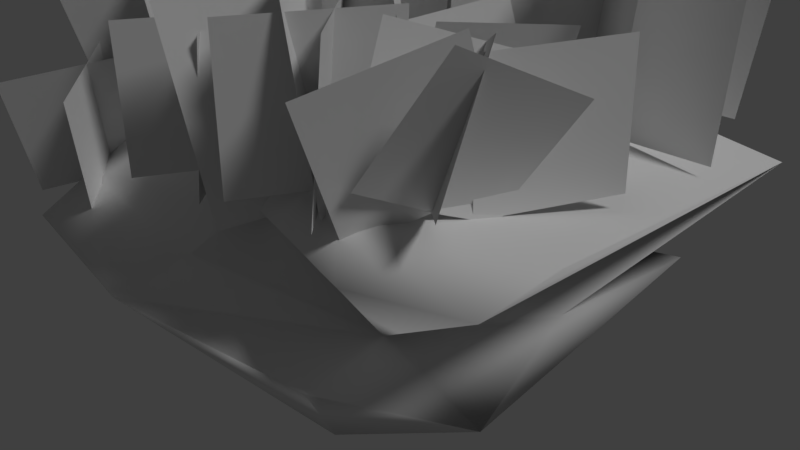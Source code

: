 # Source: ReefBase.blend  (saved by Blender 2.79.0; exported with 4.5.12 LTS)
import bpy
from mathutils import Matrix  # noqa: F401  (used for matrix-valued properties, if any)

bpy.ops.wm.read_factory_settings(use_empty=True)
scene = bpy.context.scene
scene.name = 'Scene'

# ---- collections
col_collection_1 = bpy.data.collections.new('Collection 1'); scene.collection.children.link(col_collection_1)

# ---- materials (node trees are filled in below, after node groups)
mat_reeftexture1 = bpy.data.materials.new('ReefTexture1')
mat_reeftexture1.alpha_threshold = 0.0
mat_reeftexture1.use_transparent_shadow = False
mat_reeftexture1.specular_color = (0.9, 0.9, 0.9)
mat_reeftexture1.roughness = 0.5
mat_reeftexture1.specular_intensity = 10.0
mat_fancoralbrown = bpy.data.materials.new('FanCoralBrown')
mat_fancoralbrown.alpha_threshold = 0.0
mat_fancoralbrown.use_transparent_shadow = False
mat_fancoralbrown.specular_color = (0.9, 0.9, 0.9)
mat_fancoralbrown.roughness = 0.5
mat_fancoralbrown.specular_intensity = 10.0
mat_fancoralorange = bpy.data.materials.new('FanCoralOrange')
mat_fancoralorange.alpha_threshold = 0.0
mat_fancoralorange.use_transparent_shadow = False
mat_fancoralorange.specular_color = (0.9, 0.9, 0.9)
mat_fancoralorange.roughness = 0.5
mat_fancoralorange.specular_intensity = 10.0
mat_fancorallite = bpy.data.materials.new('FanCorallite')
mat_fancorallite.alpha_threshold = 0.0
mat_fancorallite.use_transparent_shadow = False
mat_fancorallite.specular_color = (0.9, 0.9, 0.9)
mat_fancorallite.roughness = 0.5
mat_fancorallite.specular_intensity = 10.0
mat_seagrass_1 = bpy.data.materials.new('SeaGrass_1')
mat_seagrass_1.alpha_threshold = 0.0
mat_seagrass_1.use_transparent_shadow = False
mat_seagrass_1.specular_color = (0.9, 0.9, 0.9)
mat_seagrass_1.roughness = 0.5
mat_seagrass_1.specular_intensity = 10.0

# ---- material node trees

# ---- world
world_world = bpy.data.worlds.new('World'); scene.world = world_world
world_world.color = (0.05088, 0.05088, 0.05088)
world_world.use_sun_shadow = False
world_world.sun_shadow_jitter_overblur = 0.0
world_world.cycles.sampling_method = 'MANUAL'

# ---- cameras
cam_camera = bpy.data.cameras.new('Camera')
cam_camera.clip_end = 100.0
cam_camera.lens = 35.0
cam_camera.sensor_width = 32.0
cam_camera.sensor_height = 18.0
cam_camera.ortho_scale = 7.314
cam_camera.dof.focus_distance = 0.0
cam_camera.dof.aperture_fstop = 128.0

# ---- lights
light_environmentambientlight = bpy.data.lights.new('EnvironmentAmbientLight', 'SUN')
light_environmentambientlight.color = (0.0, 0.0, 0.0)
light_environmentambientlight.transmission_factor = 0.0
light_environmentambientlight.angle = 0.1993
light_environmentambientlight.energy = 1.0
light_environmentambientlight.shadow_buffer_clip_start = 0.5
light_environmentambientlight.shadow_soft_size = 0.1
light_environmentambientlight.shadow_cascade_max_distance = 1000.0
light_lamp = bpy.data.lights.new('Lamp', 'SUN')
light_lamp.transmission_factor = 0.0
light_lamp.cutoff_distance = 30.0
light_lamp.angle = 0.1993
light_lamp.energy = 1.0
light_lamp.shadow_buffer_clip_start = 1.001
light_lamp.shadow_soft_size = 0.1
light_lamp.shadow_cascade_max_distance = 1000.0

# ---- meshes
me_reefbaseone256 = bpy.data.meshes.new('ReefBaseOne256')
me_reefbaseone256.from_pydata([(-3.58, -30.05, 18.24), (-20.86, -14.18, 19.54), (-17.76, -31.03, 2.248), (-7.797, -15.81, 0.8598), (-6.84, -30.82, 2.976), (-19.89, -15.82, 1.43), (-21.26, -20.11, 19.76), (-3.994, -15.44, 15.78), (-19.34, -31.71, 6.781), (-7.005, -29.0, 9.453), (-10.29, -30.04, 18.25), (-13.41, -22.36, 19.97), (-23.75, -15.82, 3.713), (-22.41, -25.17, 1.202), (-4.561, -28.45, 4.132), (-13.57, -14.6, 19.82), (-12.16, -30.8, 11.52), (-4.923, -22.33, 18.62), (-21.82, -23.73, 9.824), (-4.904, -14.11, 13.87), (-17.79, -27.89, 17.62), (-6.839, -16.14, 18.61), (-6.292, -16.44, 45.05), (-9.836, -23.51, 18.61), (-9.289, -23.81, 45.05), (-5.504, -22.72, 18.61), (-9.855, -16.3, 45.05), (-5.065, -22.23, 45.05), (-10.29, -16.8, 18.61), (-7.394, -30.01, 21.04), (-5.59, -23.77, 6.518), (-4.294, -18.72, 45.05), (-4.294, -19.43, 18.61), (-11.25, -18.72, 45.05), (-11.25, -19.43, 18.61), (-6.276, -15.68, 1.708), (-18.3, -19.04, 22.05), (-3.282, -27.87, 20.09), (-22.06, -18.32, 40.75), (-20.47, -18.07, 20.01), (-19.78, -12.31, 44.06), (-18.19, -12.06, 23.32), (-22.49, -12.2, 40.12), (-17.17, -17.42, 24.8), (-20.82, -12.6, 19.5), (-18.84, -17.02, 45.42), (-7.525, -12.73, 17.1), (-9.407, -17.37, 40.63), (-9.827, -18.3, 20.52), (-7.105, -11.8, 37.2), (-18.64, -30.5, 34.27), (-19.04, -28.68, 15.7), (-16.83, -23.45, 20.42), (-16.43, -25.27, 38.99), (-21.54, -14.74, 18.45), (-23.55, -14.16, 38.58), (-16.25, -14.74, 26.14), (-18.26, -14.16, 46.27), (-10.23, -31.19, 16.95), (-9.609, -25.99, 38.69), (-11.67, -31.42, 35.69), (-8.172, -25.76, 19.95), (-6.162, -16.17, 39.89), (-6.5, -17.7, 20.16), (-10.18, -13.23, 17.4), (-9.843, -11.7, 37.14), (-21.61, -26.96, 9.415), (-20.53, -21.75, 30.89), (-22.65, -27.18, 28.54), (-19.49, -21.53, 11.76), (-13.82, -26.96, 18.6), (-11.21, -21.75, 38.07), (-13.42, -27.18, 38.07), (-11.61, -21.53, 18.6), (-13.42, -22.65, 38.07), (-13.82, -22.43, 18.6), (-11.61, -17.0, 18.6), (-11.21, -17.23, 38.07), (-15.3, -17.96, 39.17), (-19.13, -22.86, 21.92), (-16.8, -17.52, 20.54), (-17.63, -23.31, 40.55), (-8.765, -30.25, 39.92), (-7.253, -30.61, 21.28), (-10.55, -26.25, 16.49), (-12.06, -25.89, 35.13), (-19.38, -23.91, 20.0), (-19.05, -25.17, 39.08), (-15.53, -29.37, 35.28), (-15.85, -28.11, 16.21), (-23.05, -21.65, 28.1), (-18.55, -26.37, 12.81), (-21.94, -22.01, 9.056), (-19.66, -26.01, 31.85), (-17.86, -17.77, 41.38), (-16.0, -22.39, 19.3), (-19.3, -17.91, 22.64), (-14.56, -22.25, 38.04), (-13.16, -32.73, 7.828), (-20.79, -16.75, 7.54), (-18.15, -28.58, 0.586), (-13.83, -17.12, 38.07), (-10.63, -21.85, 18.6), (-14.16, -17.49, 18.6), (-13.83, -21.65, 38.07), (-10.63, -26.37, 18.6), (-14.16, -22.01, 18.6), (-10.31, -21.48, 38.07), (-10.31, -26.01, 38.07), (-11.2, -28.19, 15.54), (-8.234, -27.66, 40.69), (-6.42, -28.19, 22.49), (-13.02, -27.66, 33.74), (-10.91, -15.22, 18.63), (-5.57, -13.52, 38.26), (-5.57, -15.22, 18.63), (-10.91, -13.52, 38.26), (-19.02, -15.02, 15.18), (-24.03, -23.43, 27.01), (-17.69, -23.95, 13.76), (-22.61, -23.95, 8.309), (-19.12, -23.43, 32.46), (-18.33, -13.76, 21.19), (-18.91, -19.5, 42.09), (-15.05, -20.01, 18.76), (-20.04, -19.82, 23.06), (-13.92, -19.69, 37.79), (-14.86, -23.95, 18.6), (-14.86, -23.43, 38.07), (-9.739, -23.43, 38.07), (-14.96, -26.88, 37.53), (-14.96, -25.78, 18.31), (-20.08, -25.78, 18.31), (-14.86, -18.9, 38.07), (-9.739, -19.42, 18.6), (-14.86, -19.42, 18.6), (-9.739, -23.95, 18.6), (-20.08, -26.88, 37.53), (-9.739, -18.9, 38.07), (-18.91, -30.05, 10.82), (-6.167, -31.23, 18.35), (-7.18, -31.37, 7.202), (-5.066, -16.9, 11.78), (-21.55, -29.08, 3.144), (-17.97, -27.4, 11.26), (-17.17, -28.51, 25.07), (-19.6, -31.42, 9.228), (-18.8, -32.53, 23.05), (-18.25, -15.66, 35.88), (-19.38, -19.55, 20.12), (-17.76, -15.49, 21.41), (-19.86, -19.72, 34.59), (-11.86, -27.4, 18.05), (-13.21, -31.63, 32.59), (-13.51, -31.46, 18.05), (-9.161, -31.63, 35.47), (-9.462, -31.46, 20.92), (-7.813, -27.4, 20.92), (-7.513, -27.57, 35.47), (-11.56, -27.57, 32.59), (-22.67, -24.26, 15.95), (-22.94, -22.22, 4.708), (-21.47, -19.02, 10.32), (-21.2, -21.06, 21.56), (-4.914, -29.29, 35.29), (-6.512, -30.42, 24.32), (-5.77, -26.86, 18.86), (-4.172, -25.73, 29.84), (-16.5, -31.6, 22.52), (-17.24, -30.92, 8.367), (-19.11, -28.5, 26.08), (-19.85, -27.82, 11.93), (-21.52, -16.64, 21.02), (-17.04, -19.11, 21.98), (-20.17, -15.59, 34.35), (-17.59, -18.84, 36.41), (-19.62, -15.86, 19.92), (-12.58, -14.67, 10.38), (-9.473, -27.5, 35.47), (-7.079, -31.02, 20.92), (-9.714, -27.77, 20.92), (-13.76, -27.77, 18.05), (-13.52, -27.5, 32.59), (-11.13, -31.02, 18.05), (-6.837, -30.75, 35.47), (-10.88, -30.75, 32.59), (-6.933, -28.99, 35.76), (-6.886, -30.35, 23.45), (-5.415, -26.92, 19.5), (-5.462, -25.56, 31.81), (-5.415, -26.88, 23.02), (-5.462, -28.2, 35.37), (-6.886, -30.3, 19.05), (-6.933, -31.63, 31.41), (-20.81, -21.87, 5.31), (-22.95, -21.0, 21.66), (-20.59, -23.57, 17.16), (-23.17, -19.3, 9.816), (-4.859, -28.17, 35.48), (-4.76, -29.91, 23.67), (-7.211, -25.56, 31.16), (-7.112, -27.3, 19.34), (-7.584, -22.33, 20.81), (-8.655, -22.48, 33.23), (-10.02, -26.11, 31.05), (-8.946, -25.96, 18.63), (-16.63, -22.33, 18.71), (-15.59, -22.48, 31.17), (-17.03, -26.11, 32.45), (-6.55, -22.48, 31.74), (-9.028, -25.96, 20.56), (-7.589, -22.33, 19.27), (-18.07, -25.96, 19.99), (-7.989, -26.11, 33.02), (-4.269, -24.04, 33.66), (-5.694, -27.52, 20.06), (-4.222, -23.89, 20.58), (-5.74, -27.68, 33.14), (-18.28, -22.33, 18.72), (-19.49, -26.11, 31.76), (-18.01, -22.48, 31.76), (-21.47, -17.76, 7.793), (-22.67, -21.55, 20.83)], [], [(15, 11, 17), (17, 7, 15), (177, 5, 99), (99, 117, 177), (177, 142, 3), (3, 5, 177), (1, 15, 19), (7, 19, 15), (117, 1, 177), (19, 7, 142), (177, 1, 19), (177, 19, 142), (139, 16, 10), (10, 20, 139), (98, 8, 2), (4, 141, 98), (98, 2, 4), (10, 16, 9), (9, 140, 10), (141, 9, 98), (139, 8, 98), (98, 16, 139), (9, 16, 98), (9, 0, 140), (13, 12, 5), (5, 3, 13), (6, 117, 99), (99, 18, 6), (12, 13, 143), (143, 18, 12), (99, 12, 18), (13, 3, 100), (143, 100, 2), (2, 8, 143), (139, 20, 6), (6, 18, 139), (143, 8, 139), (139, 18, 143), (99, 5, 12), (6, 1, 117), (143, 13, 100), (4, 100, 3), (4, 2, 100), (9, 30, 7), (7, 0, 9), (30, 35, 3), (3, 142, 30), (14, 9, 141), (4, 3, 35), (35, 14, 4), (14, 30, 9), (35, 30, 14), (14, 141, 4), (7, 30, 142), (37, 11, 29), (11, 6, 20), (20, 29, 11), (36, 122, 1), (1, 172, 36), (0, 37, 29), (0, 7, 37), (10, 29, 20), (140, 29, 10), (36, 6, 11), (11, 15, 36), (37, 17, 11), (37, 7, 17), (15, 122, 36), (15, 1, 122), (0, 29, 140), (36, 172, 6), (172, 1, 6), (24, 22, 21), (21, 23, 24), (28, 25, 27), (27, 26, 28), (34, 32, 31), (31, 33, 34), (41, 39, 38), (38, 40, 41), (45, 42, 44), (44, 43, 45), (57, 55, 54), (54, 56, 57), (47, 49, 46), (46, 48, 47), (62, 65, 64), (64, 63, 62), (114, 116, 113), (113, 115, 114), (50, 53, 52), (52, 51, 50), (86, 89, 88), (88, 87, 86), (130, 137, 132), (132, 131, 130), (61, 58, 60), (60, 59, 61), (82, 85, 84), (84, 83, 82), (110, 112, 109), (109, 111, 110), (69, 66, 68), (68, 67, 69), (93, 90, 92), (92, 91, 93), (121, 118, 120), (120, 119, 121), (73, 70, 72), (72, 71, 73), (108, 104, 106), (106, 105, 108), (127, 136, 129), (129, 128, 127), (74, 77, 76), (76, 75, 74), (107, 101, 103), (103, 102, 107), (138, 133, 135), (135, 134, 138), (81, 78, 80), (80, 79, 81), (97, 94, 96), (96, 95, 97), (126, 123, 125), (125, 124, 126), (147, 145, 144), (144, 146, 147), (171, 169, 168), (168, 170, 171), (151, 148, 150), (150, 149, 151), (176, 173, 175), (175, 174, 176), (153, 159, 152), (152, 154, 153), (185, 182, 181), (181, 183, 185), (155, 158, 157), (157, 156, 155), (184, 178, 180), (180, 179, 184), (160, 163, 162), (162, 161, 160), (197, 194, 196), (196, 195, 197), (164, 167, 166), (166, 165, 164), (186, 189, 188), (188, 187, 186), (201, 199, 198), (198, 200, 201), (193, 191, 190), (190, 192, 193), (202, 205, 204), (204, 203, 202), (206, 212, 208), (208, 207, 206), (213, 209, 211), (211, 210, 213), (217, 214, 216), (216, 215, 217), (219, 220, 218)])
me_reefbaseone256.polygons.foreach_set('use_smooth', [1, 1, 1, 1, 1, 1, 1, 1, 1, 1, 1, 1, 1, 1, 1, 1, 1, 1, 1, 1, 1, 1, 1, 1, 1, 1, 1, 1, 1, 1, 1, 1, 1, 1, 1, 1, 1, 1, 1, 1, 1, 1, 1, 1, 1, 1, 1, 1, 1, 1, 1, 1, 1, 1, 1, 1, 1, 1, 1, 1, 1, 1, 1, 1, 1, 1, 1, 1, 1, 1, 1, 1, 0, 0, 0, 0, 0, 0, 0, 0, 0, 0, 0, 0, 0, 0, 0, 0, 0, 0, 0, 0, 0, 0, 0, 0, 0, 0, 0, 0, 0, 0, 0, 0, 0, 0, 0, 0, 0, 0, 0, 0, 0, 0, 0, 0, 0, 0, 0, 0, 0, 0, 0, 0, 0, 0, 0, 0, 0, 0, 0, 0, 0, 0, 0, 0, 0, 0, 0, 0, 0, 0, 0, 0, 0, 0, 0, 0, 0, 0, 0, 0, 0, 0, 0, 0, 0, 0, 0, 0, 0, 0, 0])
me_reefbaseone256.polygons.foreach_set('material_index', [0, 0, 0, 0, 0, 0, 0, 0, 0, 0, 0, 0, 0, 0, 0, 0, 0, 0, 0, 0, 0, 0, 0, 0, 0, 0, 0, 0, 0, 0, 0, 0, 0, 0, 0, 0, 0, 0, 0, 0, 0, 0, 0, 0, 0, 0, 0, 0, 0, 0, 0, 0, 0, 0, 0, 0, 0, 0, 0, 0, 0, 0, 0, 0, 0, 0, 0, 0, 0, 0, 0, 0, 1, 1, 1, 1, 1, 1, 1, 1, 1, 1, 1, 1, 2, 2, 2, 2, 2, 2, 3, 3, 3, 3, 3, 3, 1, 1, 1, 1, 1, 1, 3, 3, 3, 3, 3, 3, 3, 3, 3, 3, 3, 3, 1, 1, 1, 1, 1, 1, 3, 3, 3, 3, 3, 3, 2, 2, 2, 2, 2, 2, 2, 2, 2, 2, 2, 2, 2, 2, 2, 2, 4, 4, 4, 4, 4, 4, 4, 4, 4, 4, 4, 4, 4, 4, 4, 4, 4, 4, 4, 4, 4])
_uv = me_reefbaseone256.uv_layers.new(name='geom-ReefBaseOne256-map1')
_uv.uv.foreach_set('vector', [0.9574, 1.286, 0.8885, 1.184, 1.218, 1.195, 1.218, 1.195, 1.37, 1.299, 0.9574, 1.286, 0.3822, 0.4015, 1.114, -0.4932, 1.203, 0.1179, 1.203, 0.1179, 1.026, 0.8821, 0.3822, 0.4015, 0.3822, 0.4015, -0.3689, 0.5414, -0.09582, -0.5501, -0.09582, -0.5501, 1.114, -0.4932, 0.3822, 0.4015, 1.21, 1.318, 0.4819, 1.346, -0.3851, 0.7505, -0.4761, 0.9419, -0.3851, 0.7505, 0.4819, 1.346, 1.026, 0.8821, 1.21, 1.318, 0.3822, 0.4015, -0.3851, 1.388, -0.494, 1.132, -0.3689, 1.109, 0.3822, 0.4015, 1.21, 1.318, -0.3851, 0.7505, 0.3822, 0.4015, -0.3851, 0.7505, -0.3689, 0.5414, 0.06045, 0.5445, 0.6597, 0.5157, 0.8461, 1.189, 0.8461, 1.189, 0.09634, 1.126, 0.06045, 0.5445, 0.5594, 0.1467, -0.05891, 0.04198, 0.09939, -0.4113, 1.192, -0.3385, 1.158, 0.08403, 0.5594, 0.1467, 0.5594, 0.1467, 0.09939, -0.4113, 1.192, -0.3385, 0.8461, 1.189, 0.6597, 0.5157, 1.175, 0.3091, 1.175, 0.3091, 1.259, 1.198, 0.8461, 1.189, 1.158, 0.08403, 1.198, 0.2734, 0.5594, 0.1467, -0.01584, 0.4457, -0.05891, 0.04198, 0.5594, 0.1467, 0.5594, 0.1467, 0.6268, 0.4501, -0.01584, 0.4457, 1.198, 0.2734, 0.6268, 0.4501, 0.5594, 0.1467, 1.175, 0.3091, 1.517, 1.188, 1.259, 1.198, 1.365, 0.2828, 1.456, 1.137, 1.114, 1.218, 1.114, 1.218, 1.079, 0.816, 1.365, 0.2828, 0.2115, 1.34, -0.2975, 0.8821, -0.1249, 0.1179, -0.1249, 0.1179, 0.5738, 0.3462, 0.2115, 1.34, -0.2179, -0.2649, 0.7172, -0.5159, 1.109, -0.3217, 1.109, -0.3217, 0.5738, 0.3462, -0.2179, -0.2649, -0.1249, 0.1179, -0.2179, -0.2649, 0.5738, 0.3462, 1.365, 0.2828, 1.079, 0.816, 0.9391, -0.05812, -0.2791, -0.3217, -0.1226, -0.4804, 0.09939, -0.4113, 0.09939, -0.4113, -0.05891, 0.04198, -0.2791, -0.3217, 1.206, 0.4457, 0.9898, 1.126, 0.2115, 1.34, 0.2115, 1.34, 0.5738, 0.3462, 1.206, 0.4457, 1.109, -0.3217, 1.372, 0.04198, 1.206, 0.4457, 1.206, 0.4457, 0.5738, 0.3462, 1.109, -0.3217, 1.203, 0.1179, 1.114, -0.4932, 1.499, -0.2649, 0.2115, 1.34, -0.3816, 1.318, -0.2975, 0.8821, 1.279, -0.1089, 1.365, 0.2828, 0.9391, -0.05812, -0.04655, -0.1948, 0.9391, -0.05812, -0.09582, 1.219, -0.04655, -0.1948, 0.3567, -0.2478, 0.9391, -0.05812, -0.1001, 0.3091, 0.4225, 0.01565, 1.255, 0.9419, 1.255, 0.9419, -0.2052, 1.188, -0.1001, 0.3091, 0.4225, 0.01565, 1.231, -0.4653, 1.118, -0.1461, 1.118, -0.1461, 1.109, 0.5414, 0.4225, 0.01565, 1.409, 0.03692, 1.12, -0.2112, 1.158, -0.3374, -0.2743, 0.3053, -0.09582, 1.219, -0.2984, 1.148, -0.2984, 1.148, -0.4194, -0.04496, -0.2743, 0.3053, -0.04496, -0.2229, 0.4225, 0.01565, -0.1001, 0.3091, 1.231, -0.4653, 0.4225, 0.01565, -0.04496, -0.2229, 1.419, -0.2229, 1.182, -0.02476, 1.154, -0.1851, 1.255, 0.9419, 0.4225, 0.01565, 1.109, 0.5414, 1.547, 0.01301, 0.5345, 0.5638, 1.136, -0.2015, 0.5345, 0.5638, -0.2503, 0.7885, 0.09634, 0.01024, 0.09634, 0.01024, 1.136, -0.2015, 0.5345, 0.5638, 0.04533, 0.8951, 0.04236, 1.424, -0.1979, 1.359, -0.1979, 1.359, -0.2765, 1.136, 0.04533, 0.8951, 1.464, -0.2349, 1.547, 0.01301, 1.136, -0.2015, -0.2052, 1.188, 0.1722, 1.178, 0.01301, 1.373, 0.8461, -0.2041, 1.136, -0.2015, 0.09634, 0.01024, 1.259, 1.198, 1.136, 1.468, 0.8461, 1.189, 0.04533, 0.8951, -0.2503, 0.7885, 0.5345, 0.5638, 0.5345, 0.5638, 0.5181, 1.339, 0.04533, 0.8951, 1.547, 0.01301, 1.383, 0.5662, 0.5345, 0.5638, 0.01301, 1.373, 0.1722, 1.178, 0.5662, 1.225, 0.5181, 1.339, 0.04236, 1.424, 0.04533, 0.8951, 0.4819, 1.346, 1.21, 1.318, 0.9576, 1.482, 1.517, 1.188, 1.136, 1.468, 1.259, 1.198, 0.04533, 0.8951, -0.2765, 1.136, -0.2503, 0.7885, -0.1358, 1.466, -0.3816, 1.318, 0.2115, 1.34, 1.0, 1.0, 0.0, 1.0, 0.0, 0.0, 0.0, 0.0, 1.0, 0.0, 1.0, 1.0, 0.0, 0.0, 1.0, 0.0, 1.0, 1.0, 1.0, 1.0, 0.0, 1.0, 0.0, 0.0, 0.0, 0.0, 1.0, 0.0, 1.0, 1.0, 1.0, 1.0, 0.0, 1.0, 0.0, 0.0, 0.0, 0.0, 1.0, 0.0, 1.0, 1.0, 1.0, 1.0, 0.0, 1.0, 0.0, 0.0, 1.0, 1.0, 0.0, 1.0, 0.0, 0.0, 0.0, 0.0, 1.0, 0.0, 1.0, 1.0, 1.0, 1.0, 0.0, 1.0, 0.0, 0.0, 0.0, 0.0, 1.0, 0.0, 1.0, 1.0, 1.0, 1.0, 0.0, 1.0, 0.0, 0.0, 0.0, 0.0, 1.0, 0.0, 1.0, 1.0, 1.0, 1.0, 0.0, 1.0, 0.0, 0.0, 0.0, 0.0, 1.0, 0.0, 1.0, 1.0, 1.0, 1.0, 0.0, 1.0, 0.0, 0.0, 0.0, 0.0, 1.0, 0.0, 1.0, 1.0, 1.0, 1.0, 0.0, 1.0, 0.0, 0.0, 0.0, 0.0, 1.0, 0.0, 1.0, 1.0, 0.0, 0.0, 1.0, 0.0, 1.0, 1.0, 1.0, 1.0, 0.0, 1.0, 0.0, 0.0, 1.0, 1.0, 0.0, 1.0, 0.0, 0.0, 0.0, 0.0, 1.0, 0.0, 1.0, 1.0, 0.0, 0.0, 1.0, 0.0, 1.0, 1.0, 1.0, 1.0, 0.0, 1.0, 0.0, 0.0, 1.0, 1.0, 0.0, 1.0, 0.0, 0.0, 0.0, 0.0, 1.0, 0.0, 1.0, 1.0, 1.0, 1.0, 0.0, 1.0, 0.0, 0.0, 0.0, 0.0, 1.0, 0.0, 1.0, 1.0, 0.0, 0.0, 1.0, 0.0, 1.0, 1.0, 1.0, 1.0, 0.0, 1.0, 0.0, 0.0, 1.0, 1.0, 0.0, 1.0, 0.0, 0.0, 0.0, 0.0, 1.0, 0.0, 1.0, 1.0, 1.0, 1.0, 0.0, 1.0, 0.0, 0.0, 0.0, 0.0, 1.0, 0.0, 1.0, 1.0, 0.0, 0.0, 1.0, 0.0, 1.0, 1.0, 1.0, 1.0, 0.0, 1.0, 0.0, 0.0, 1.0, 1.0, 0.0, 1.0, 0.0, 0.0, 0.0, 0.0, 1.0, 0.0, 1.0, 1.0, 0.0, 0.0, 1.0, 0.0, 1.0, 1.0, 1.0, 1.0, 0.0, 1.0, 0.0, 0.0, 1.0, 1.0, 0.0, 1.0, 0.0, 0.0, 0.0, 0.0, 1.0, 0.0, 1.0, 1.0, 1.0, 1.0, 0.0, 1.0, 0.0, 0.0, 0.0, 0.0, 1.0, 0.0, 1.0, 1.0, 1.0, 1.0, 0.0, 1.0, 0.0, 0.0, 0.0, 0.0, 1.0, 0.0, 1.0, 1.0, 1.0, 1.0, 0.0, 1.0, 0.0, 0.0, 0.0, 0.0, 1.0, 0.0, 1.0, 1.0, 1.0, 1.0, 0.0, 1.0, 0.0, 0.0, 0.0, 0.0, 1.0, 0.0, 1.0, 1.0, 1.0, 1.0, 0.0, 1.0, 0.0, 0.0, 0.0, 0.0, 1.0, 0.0, 1.0, 1.0, 1.0, 1.0, 0.0, 1.0, 0.0, 0.0, 0.0, 0.0, 1.0, 0.0, 1.0, 1.0, 0.0, 0.0, 1.0, 0.0, 1.0, 1.0, 1.0, 1.0, 0.0, 1.0, 0.0, 0.0, 1.0, 1.0, 0.0, 1.0, 0.0, 0.0, 0.0, 0.0, 1.0, 0.0, 1.0, 1.0, 0.0, 0.0, 1.0, 0.0, 1.0, 1.0, 1.0, 1.0, 0.0, 1.0, 0.0, 0.0, 1.0, 1.0, 0.0, 1.0, 0.0, 0.0, 0.0, 0.0, 1.0, 0.0, 1.0, 1.0, 1.0, 1.0, 0.0, 1.0, 0.0, 0.0, 0.0, 0.0, 1.0, 0.0, 1.0, 1.0, 1.0, 1.0, 0.0, 1.0, 0.0, 0.0, 0.0, 0.0, 1.0, 0.0, 1.0, 1.0, 1.0, 1.0, 0.0, 1.0, 0.0, 0.0, 0.0, 0.0, 1.0, 0.0, 1.0, 1.0, 1.0, 1.0, 0.0, 1.0, 0.0, 0.0, 0.0, 0.0, 1.0, 0.0, 1.0, 1.0, 0.0, 0.0, 1.0, 0.0, 1.0, 1.0, 1.0, 1.0, 0.0, 1.0, 0.0, 0.0, 1.0, 1.0, 0.0, 1.0, 0.0, 0.0, 0.0, 0.0, 1.0, 0.0, 1.0, 1.0, 1.0, 1.0, 0.0, 1.0, 0.0, 0.0, 0.0, 0.0, 1.0, 0.0, 1.0, 1.0, 0.0, 0.0, 1.0, 0.0, 1.0, 1.0, 1.0, 1.0, 0.0, 1.0, 0.0, 0.0, 1.0, 1.0, 0.0, 1.0, 0.0, 0.0, 0.0, 0.0, 1.0, 0.0, 1.0, 1.0, 0.0, 0.0, 1.0, 0.0, 1.0, 1.0, 1.0, 1.0, 0.0, 1.0, 0.0, 0.0, 0.0, 0.0, 1.0, 0.0, 1.0, 1.0, 1.0, 1.0, 0.0, 1.0, 0.0, 0.0, 1.0, 1.0, 0.0, 1.0, 0.0, 0.0, 0.0, 0.0, 1.0, 0.0, 1.0, 1.0, 1.0, 1.0, 0.0, 1.0, 0.0, 0.0, 0.0, 0.0, 1.0, 0.0, 1.0, 1.0, 1.0, 1.0, 0.0, 1.0, 0.0, 0.0])
me_reefbaseone256.materials.append(mat_reeftexture1)
me_reefbaseone256.materials.append(mat_fancoralbrown)
me_reefbaseone256.materials.append(mat_fancoralorange)
me_reefbaseone256.materials.append(mat_fancorallite)
me_reefbaseone256.materials.append(mat_seagrass_1)
me_reefbaseone256.use_remesh_preserve_volume = False
me_reefbaseone256.use_remesh_preserve_attributes = False
me_reefbaseone256.use_mirror_vertex_groups = False
me_reefbaseone256.update()

# ---- objects
ob_base01 = bpy.data.objects.new('Base01', None)
ob_detail256 = bpy.data.objects.new('detail256', None)
ob_start01 = bpy.data.objects.new('Start01', None)
ob_reefbaseone256 = bpy.data.objects.new('ReefBaseOne256', me_reefbaseone256)
ob_environmentambientlight = bpy.data.objects.new('EnvironmentAmbientLight', light_environmentambientlight)
ob_lamp = bpy.data.objects.new('Lamp', light_lamp)
ob_camera = bpy.data.objects.new('Camera', cam_camera)

# ---- transforms, parenting, visibility, modifiers, constraints
ob_base01.location = (0.03426, 0.3084, -3.237)
ob_base01.empty_image_offset = (0.0, 0.0)
ob_base01.lineart.crease_threshold = 0.0
ob_detail256.parent = ob_base01
ob_detail256.location = (0.0, 0.0, 0.0)
ob_detail256.empty_image_offset = (0.0, 0.0)
ob_detail256.lineart.crease_threshold = 0.0
ob_start01.parent = ob_base01
ob_start01.location = (0.0, 0.0, 2.743)
ob_start01.scale = (0.3922, 0.3922, 0.3922)
ob_start01.empty_image_offset = (0.0, 0.0)
ob_start01.lineart.crease_threshold = 0.0
ob_reefbaseone256.parent = ob_start01
ob_reefbaseone256.location = (14.09, 19.44, 1.336)
ob_reefbaseone256.scale = (1.046, 0.8901, 0.2739)
ob_reefbaseone256.lineart.crease_threshold = 0.0
ob_environmentambientlight.location = (0.0, 0.0, 0.0)
ob_environmentambientlight.lineart.crease_threshold = 0.0
ob_lamp.location = (23.99, 1.005, 26.36)
ob_lamp.rotation_euler = (0.6503, 0.05522, 1.866)
ob_lamp.lock_rotations_4d = False
ob_lamp.empty_display_type = 'ARROWS'
ob_lamp.color = (0.0, 0.0, 0.0, 0.0)
ob_lamp.lineart.crease_threshold = 0.0
ob_camera.location = (7.481, -6.508, 5.344)
ob_camera.rotation_euler = (1.109, 0.0, 0.8149)
ob_camera.lock_rotations_4d = False
ob_camera.empty_display_type = 'ARROWS'
ob_camera.color = (0.0, 0.0, 0.0, 0.0)
ob_camera.display_type = 'WIRE'
ob_camera.lineart.crease_threshold = 0.0

# ---- collection membership
col_collection_1.objects.link(ob_base01)
col_collection_1.objects.link(ob_detail256)
col_collection_1.objects.link(ob_start01)
col_collection_1.objects.link(ob_reefbaseone256)
col_collection_1.objects.link(ob_environmentambientlight)
col_collection_1.objects.link(ob_lamp)
col_collection_1.objects.link(ob_camera)

# ---- scene / render settings (as saved in the file)
scene.camera = ob_camera
scene.frame_start = 1; scene.frame_end = 250; scene.frame_set(1)
scene.render.engine = 'BLENDER_EEVEE_NEXT'
scene.render.resolution_percentage = 50
scene.render.dither_intensity = 0.0
scene.cycles.use_denoising = False
scene.cycles.samples = 128
scene.cycles.sampling_pattern = 'TABULATED_SOBOL'
scene.cycles.use_adaptive_sampling = False
scene.cycles.use_light_tree = False
scene.cycles.blur_glossy = 0.0
scene.cycles.sample_clamp_indirect = 0.0
scene.view_settings.view_transform = 'Standard'
bpy.context.view_layer.update()
